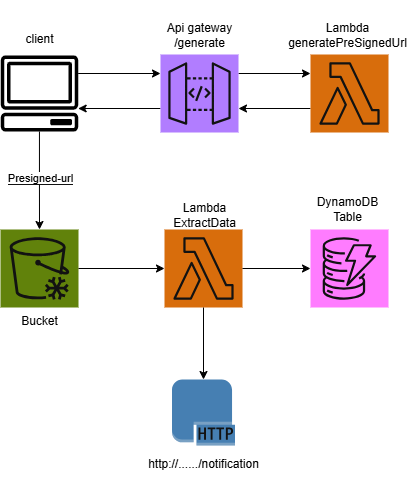

The diagram above was exported from draw.io. Its source (the exported page's mxGraphModel, read from the mxfile embedded in the PNG):
<mxGraphModel dx="1088" dy="604" grid="0" gridSize="10" guides="1" tooltips="1" connect="1" arrows="1" fold="1" page="1" pageScale="1" pageWidth="583" pageHeight="827" background="light-dark(#FFFFFF,#FFFFFF)" math="0" shadow="0">
  <root>
    <mxCell id="0" />
    <mxCell id="1" parent="0" />
    <mxCell id="aO_u5j-bDo_6C5w_tfOk-1" value="" style="sketch=0;outlineConnect=0;fontColor=#232F3E;gradientColor=none;fillColor=light-dark(#232F3D,#000000);strokeColor=none;dashed=0;verticalLabelPosition=bottom;verticalAlign=top;align=center;html=1;fontSize=12;fontStyle=0;aspect=fixed;pointerEvents=1;shape=mxgraph.aws4.client;" vertex="1" parent="1">
      <mxGeometry x="90" y="86" width="78" height="76" as="geometry" />
    </mxCell>
    <mxCell id="aO_u5j-bDo_6C5w_tfOk-32" style="edgeStyle=orthogonalEdgeStyle;shape=connector;rounded=0;orthogonalLoop=1;jettySize=auto;html=1;strokeColor=light-dark(#000000,#000000);align=center;verticalAlign=middle;fontFamily=Helvetica;fontSize=11;fontColor=light-dark(#000000,#000000);labelBackgroundColor=none;endArrow=classic;" edge="1" parent="1">
      <mxGeometry relative="1" as="geometry">
        <mxPoint x="328" y="104" as="sourcePoint" />
        <mxPoint x="400" y="104" as="targetPoint" />
      </mxGeometry>
    </mxCell>
    <mxCell id="aO_u5j-bDo_6C5w_tfOk-34" style="edgeStyle=orthogonalEdgeStyle;shape=connector;rounded=0;orthogonalLoop=1;jettySize=auto;html=1;strokeColor=light-dark(#000000,#000000);align=center;verticalAlign=middle;fontFamily=Helvetica;fontSize=11;fontColor=light-dark(#000000,#000000);labelBackgroundColor=none;endArrow=classic;" edge="1" parent="1">
      <mxGeometry relative="1" as="geometry">
        <mxPoint x="250" y="139" as="sourcePoint" />
        <mxPoint x="167.6647616392528" y="139" as="targetPoint" />
      </mxGeometry>
    </mxCell>
    <mxCell id="aO_u5j-bDo_6C5w_tfOk-2" value="" style="sketch=0;points=[[0,0,0],[0.25,0,0],[0.5,0,0],[0.75,0,0],[1,0,0],[0,1,0],[0.25,1,0],[0.5,1,0],[0.75,1,0],[1,1,0],[0,0.25,0],[0,0.5,0],[0,0.75,0],[1,0.25,0],[1,0.5,0],[1,0.75,0]];outlineConnect=0;fontColor=#232F3E;fillColor=#8C4FFF;strokeColor=#ffffff;dashed=0;verticalLabelPosition=bottom;verticalAlign=top;align=center;html=1;fontSize=12;fontStyle=0;aspect=fixed;shape=mxgraph.aws4.resourceIcon;resIcon=mxgraph.aws4.api_gateway;" vertex="1" parent="1">
      <mxGeometry x="250" y="85" width="78" height="78" as="geometry" />
    </mxCell>
    <mxCell id="aO_u5j-bDo_6C5w_tfOk-33" style="edgeStyle=orthogonalEdgeStyle;shape=connector;rounded=0;orthogonalLoop=1;jettySize=auto;html=1;strokeColor=light-dark(#000000,#000000);align=center;verticalAlign=middle;fontFamily=Helvetica;fontSize=11;fontColor=light-dark(#000000,#000000);labelBackgroundColor=none;endArrow=classic;" edge="1" parent="1">
      <mxGeometry relative="1" as="geometry">
        <mxPoint x="400" y="139" as="sourcePoint" />
        <mxPoint x="328" y="139" as="targetPoint" />
      </mxGeometry>
    </mxCell>
    <mxCell id="aO_u5j-bDo_6C5w_tfOk-3" value="" style="sketch=0;points=[[0,0,0],[0.25,0,0],[0.5,0,0],[0.75,0,0],[1,0,0],[0,1,0],[0.25,1,0],[0.5,1,0],[0.75,1,0],[1,1,0],[0,0.25,0],[0,0.5,0],[0,0.75,0],[1,0.25,0],[1,0.5,0],[1,0.75,0]];outlineConnect=0;fontColor=#232F3E;fillColor=#ED7100;strokeColor=#ffffff;dashed=0;verticalLabelPosition=bottom;verticalAlign=top;align=center;html=1;fontSize=12;fontStyle=0;aspect=fixed;shape=mxgraph.aws4.resourceIcon;resIcon=mxgraph.aws4.lambda;" vertex="1" parent="1">
      <mxGeometry x="400" y="85" width="78" height="78" as="geometry" />
    </mxCell>
    <mxCell id="aO_u5j-bDo_6C5w_tfOk-9" value="&lt;div&gt;&lt;br&gt;&lt;/div&gt;Api gateway&lt;br&gt;/generate" style="text;html=1;align=center;verticalAlign=middle;resizable=0;points=[];autosize=1;strokeColor=none;fillColor=none;labelBorderColor=default;fontColor=light-dark(#000000,#000000);" vertex="1" parent="1">
      <mxGeometry x="247.5" y="31" width="83" height="55" as="geometry" />
    </mxCell>
    <mxCell id="aO_u5j-bDo_6C5w_tfOk-10" value="&lt;div style=&quot;color: rgb(225, 225, 230); background-color: rgb(25, 22, 34); font-family: &amp;quot;Fira Code&amp;quot;, Consolas, &amp;quot;Courier New&amp;quot;, monospace; font-size: 16px; line-height: 24px; white-space-collapse: preserve;&quot;&gt;&lt;br&gt;&lt;/div&gt;" style="text;html=1;align=center;verticalAlign=middle;resizable=0;points=[];autosize=1;strokeColor=none;fillColor=none;" vertex="1" parent="1">
      <mxGeometry x="410" y="40" width="20" height="40" as="geometry" />
    </mxCell>
    <mxCell id="aO_u5j-bDo_6C5w_tfOk-11" value="Lambda&lt;br&gt;generatePreSignedUrl" style="text;html=1;align=center;verticalAlign=middle;resizable=0;points=[];autosize=1;strokeColor=none;fillColor=none;fontColor=light-dark(#000000,#000000);" vertex="1" parent="1">
      <mxGeometry x="368" y="45" width="137" height="41" as="geometry" />
    </mxCell>
    <mxCell id="aO_u5j-bDo_6C5w_tfOk-12" value="" style="sketch=0;points=[[0,0,0],[0.25,0,0],[0.5,0,0],[0.75,0,0],[1,0,0],[0,1,0],[0.25,1,0],[0.5,1,0],[0.75,1,0],[1,1,0],[0,0.25,0],[0,0.5,0],[0,0.75,0],[1,0.25,0],[1,0.5,0],[1,0.75,0]];outlineConnect=0;fontColor=#232F3E;fillColor=#7AA116;strokeColor=#ffffff;dashed=0;verticalLabelPosition=bottom;verticalAlign=top;align=center;html=1;fontSize=12;fontStyle=0;aspect=fixed;shape=mxgraph.aws4.resourceIcon;resIcon=mxgraph.aws4.glacier;" vertex="1" parent="1">
      <mxGeometry x="90" y="260" width="78" height="78" as="geometry" />
    </mxCell>
    <mxCell id="aO_u5j-bDo_6C5w_tfOk-13" style="edgeStyle=orthogonalEdgeStyle;rounded=0;orthogonalLoop=1;jettySize=auto;html=1;entryX=0.5;entryY=0;entryDx=0;entryDy=0;entryPerimeter=0;labelBackgroundColor=none;fontColor=light-dark(#000000,#000000);strokeColor=light-dark(#000000,#000000);" edge="1" parent="1" source="aO_u5j-bDo_6C5w_tfOk-1" target="aO_u5j-bDo_6C5w_tfOk-12">
      <mxGeometry relative="1" as="geometry" />
    </mxCell>
    <mxCell id="aO_u5j-bDo_6C5w_tfOk-22" value="&lt;span style=&quot;background-color: light-dark(rgb(255, 255, 255), rgb(255, 255, 255));&quot;&gt;Presigned-url&lt;/span&gt;" style="edgeLabel;html=1;align=center;verticalAlign=middle;resizable=0;points=[];fontColor=light-dark(#000000,#000000);" vertex="1" connectable="0" parent="aO_u5j-bDo_6C5w_tfOk-13">
      <mxGeometry x="-0.0562" y="1" relative="1" as="geometry">
        <mxPoint as="offset" />
      </mxGeometry>
    </mxCell>
    <mxCell id="aO_u5j-bDo_6C5w_tfOk-14" value="" style="sketch=0;points=[[0,0,0],[0.25,0,0],[0.5,0,0],[0.75,0,0],[1,0,0],[0,1,0],[0.25,1,0],[0.5,1,0],[0.75,1,0],[1,1,0],[0,0.25,0],[0,0.5,0],[0,0.75,0],[1,0.25,0],[1,0.5,0],[1,0.75,0]];outlineConnect=0;fontColor=#232F3E;fillColor=#ED7100;strokeColor=#ffffff;dashed=0;verticalLabelPosition=bottom;verticalAlign=top;align=center;html=1;fontSize=12;fontStyle=0;aspect=fixed;shape=mxgraph.aws4.resourceIcon;resIcon=mxgraph.aws4.lambda;" vertex="1" parent="1">
      <mxGeometry x="254" y="260" width="78" height="78" as="geometry" />
    </mxCell>
    <mxCell id="aO_u5j-bDo_6C5w_tfOk-16" value="Lambda&lt;br&gt;ExtractData" style="text;html=1;align=center;verticalAlign=middle;resizable=0;points=[];autosize=1;strokeColor=none;fillColor=none;fontColor=light-dark(#000000,#000000);" vertex="1" parent="1">
      <mxGeometry x="253" y="225" width="81" height="41" as="geometry" />
    </mxCell>
    <mxCell id="aO_u5j-bDo_6C5w_tfOk-19" value="" style="sketch=0;points=[[0,0,0],[0.25,0,0],[0.5,0,0],[0.75,0,0],[1,0,0],[0,1,0],[0.25,1,0],[0.5,1,0],[0.75,1,0],[1,1,0],[0,0.25,0],[0,0.5,0],[0,0.75,0],[1,0.25,0],[1,0.5,0],[1,0.75,0]];outlineConnect=0;fontColor=#232F3E;fillColor=#C925D1;strokeColor=#ffffff;dashed=0;verticalLabelPosition=bottom;verticalAlign=top;align=center;html=1;fontSize=12;fontStyle=0;aspect=fixed;shape=mxgraph.aws4.resourceIcon;resIcon=mxgraph.aws4.dynamodb;" vertex="1" parent="1">
      <mxGeometry x="400" y="260" width="78" height="78" as="geometry" />
    </mxCell>
    <mxCell id="aO_u5j-bDo_6C5w_tfOk-21" value="DynamoDB&lt;br&gt;Table" style="text;html=1;align=center;verticalAlign=middle;resizable=0;points=[];autosize=1;strokeColor=none;fillColor=none;fontColor=light-dark(#000000,#000000);" vertex="1" parent="1">
      <mxGeometry x="397" y="219" width="79" height="41" as="geometry" />
    </mxCell>
    <mxCell id="aO_u5j-bDo_6C5w_tfOk-26" value="" style="outlineConnect=0;dashed=0;verticalLabelPosition=bottom;verticalAlign=top;align=center;html=1;shape=mxgraph.aws3.http_protocol;fillColor=#5294CF;gradientColor=none;" vertex="1" parent="1">
      <mxGeometry x="261.5" y="410" width="63" height="66" as="geometry" />
    </mxCell>
    <mxCell id="aO_u5j-bDo_6C5w_tfOk-27" value="http://....../notification" style="text;html=1;align=center;verticalAlign=middle;resizable=0;points=[];autosize=1;strokeColor=none;fillColor=none;fontColor=light-dark(#000000,#000000);" vertex="1" parent="1">
      <mxGeometry x="228" y="480" width="130" height="30" as="geometry" />
    </mxCell>
    <mxCell id="aO_u5j-bDo_6C5w_tfOk-28" style="edgeStyle=orthogonalEdgeStyle;shape=connector;rounded=0;orthogonalLoop=1;jettySize=auto;html=1;entryX=0;entryY=0.5;entryDx=0;entryDy=0;entryPerimeter=0;strokeColor=light-dark(#000000,#000000);align=center;verticalAlign=middle;fontFamily=Helvetica;fontSize=11;fontColor=light-dark(#000000,#000000);labelBackgroundColor=none;endArrow=classic;" edge="1" parent="1" source="aO_u5j-bDo_6C5w_tfOk-12" target="aO_u5j-bDo_6C5w_tfOk-14">
      <mxGeometry relative="1" as="geometry" />
    </mxCell>
    <mxCell id="aO_u5j-bDo_6C5w_tfOk-29" style="edgeStyle=orthogonalEdgeStyle;shape=connector;rounded=0;orthogonalLoop=1;jettySize=auto;html=1;entryX=0;entryY=0.5;entryDx=0;entryDy=0;entryPerimeter=0;strokeColor=light-dark(#000000,#000000);align=center;verticalAlign=middle;fontFamily=Helvetica;fontSize=11;fontColor=light-dark(#000000,#000000);labelBackgroundColor=none;endArrow=classic;" edge="1" parent="1" source="aO_u5j-bDo_6C5w_tfOk-14" target="aO_u5j-bDo_6C5w_tfOk-19">
      <mxGeometry relative="1" as="geometry" />
    </mxCell>
    <mxCell id="aO_u5j-bDo_6C5w_tfOk-30" style="edgeStyle=orthogonalEdgeStyle;shape=connector;rounded=0;orthogonalLoop=1;jettySize=auto;html=1;entryX=0.5;entryY=0;entryDx=0;entryDy=0;entryPerimeter=0;strokeColor=light-dark(#000000,#000000);align=center;verticalAlign=middle;fontFamily=Helvetica;fontSize=11;fontColor=light-dark(#000000,#000000);labelBackgroundColor=none;endArrow=classic;" edge="1" parent="1" source="aO_u5j-bDo_6C5w_tfOk-14" target="aO_u5j-bDo_6C5w_tfOk-26">
      <mxGeometry relative="1" as="geometry" />
    </mxCell>
    <mxCell id="aO_u5j-bDo_6C5w_tfOk-31" style="edgeStyle=orthogonalEdgeStyle;shape=connector;rounded=0;orthogonalLoop=1;jettySize=auto;html=1;entryX=0;entryY=0.5;entryDx=0;entryDy=0;entryPerimeter=0;strokeColor=light-dark(#000000,#000000);align=center;verticalAlign=middle;fontFamily=Helvetica;fontSize=11;fontColor=light-dark(#000000,#000000);labelBackgroundColor=none;endArrow=classic;" edge="1" parent="1">
      <mxGeometry relative="1" as="geometry">
        <mxPoint x="167.6647616392528" y="104" as="sourcePoint" />
        <mxPoint x="250" y="104" as="targetPoint" />
      </mxGeometry>
    </mxCell>
    <mxCell id="aO_u5j-bDo_6C5w_tfOk-35" value="client" style="text;html=1;align=center;verticalAlign=middle;resizable=0;points=[];autosize=1;strokeColor=none;fillColor=none;labelBorderColor=default;fontColor=light-dark(#000000,#000000);" vertex="1" parent="1">
      <mxGeometry x="106" y="57" width="46" height="26" as="geometry" />
    </mxCell>
    <mxCell id="aO_u5j-bDo_6C5w_tfOk-36" value="Bucket&lt;div&gt;&lt;br&gt;&lt;/div&gt;" style="text;html=1;align=center;verticalAlign=middle;resizable=0;points=[];autosize=1;strokeColor=none;fillColor=none;fontColor=light-dark(#000000,#000000);" vertex="1" parent="1">
      <mxGeometry x="101.5" y="338" width="55" height="41" as="geometry" />
    </mxCell>
  </root>
</mxGraphModel>